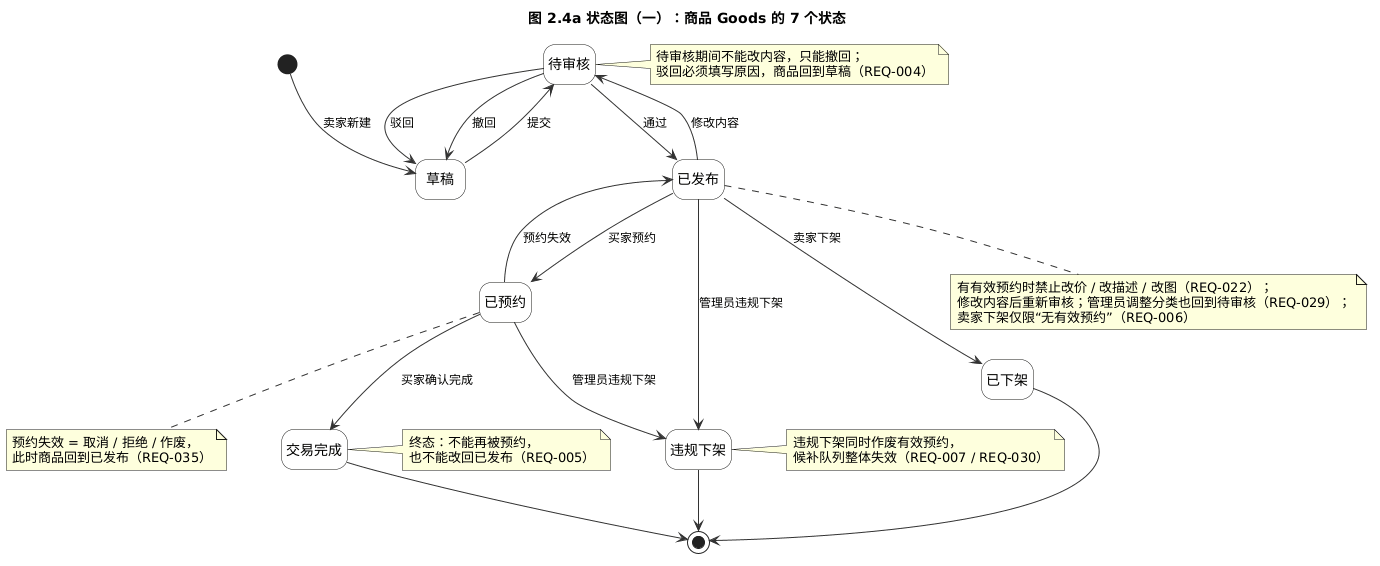

The diagram above was rendered by PlantUML. Its source (embedded in the PNG):
@startuml
title 图 2.4a 状态图（一）：商品 Goods 的 7 个状态
skinparam defaultFontName "Microsoft YaHei"
skinparam backgroundColor #FFFFFF
skinparam stateBackgroundColor #FFFFFF
skinparam ArrowColor #333333
skinparam ArrowFontSize 12
skinparam nodesep 55
skinparam ranksep 60
hide empty description

[*] --> 草稿 : 卖家新建
草稿 --> 待审核 : 提交
待审核 --> 草稿 : 驳回
待审核 --> 草稿 : 撤回
待审核 --> 已发布 : 通过
已发布 --> 已预约 : 买家预约
已发布 --> 已下架 : 卖家下架
已发布 --> 待审核 : 修改内容
已发布 --> 违规下架 : 管理员违规下架
已预约 --> 已发布 : 预约失效
已预约 --> 交易完成 : 买家确认完成
已预约 --> 违规下架 : 管理员违规下架

交易完成 --> [*]
已下架 --> [*]
违规下架 --> [*]

note right of 待审核
  待审核期间不能改内容，只能撤回；
  驳回必须填写原因，商品回到草稿（REQ-004）
end note
note bottom of 已发布
  有有效预约时禁止改价 / 改描述 / 改图（REQ-022）；
  修改内容后重新审核；管理员调整分类也回到待审核（REQ-029）；
  卖家下架仅限“无有效预约”（REQ-006）
end note
note bottom of 已预约
  预约失效 = 取消 / 拒绝 / 作废，
  此时商品回到已发布（REQ-035）
end note
note right of 交易完成
  终态：不能再被预约，
  也不能改回已发布（REQ-005）
end note
note right of 违规下架
  违规下架同时作废有效预约，
  候补队列整体失效（REQ-007 / REQ-030）
end note
@enduml